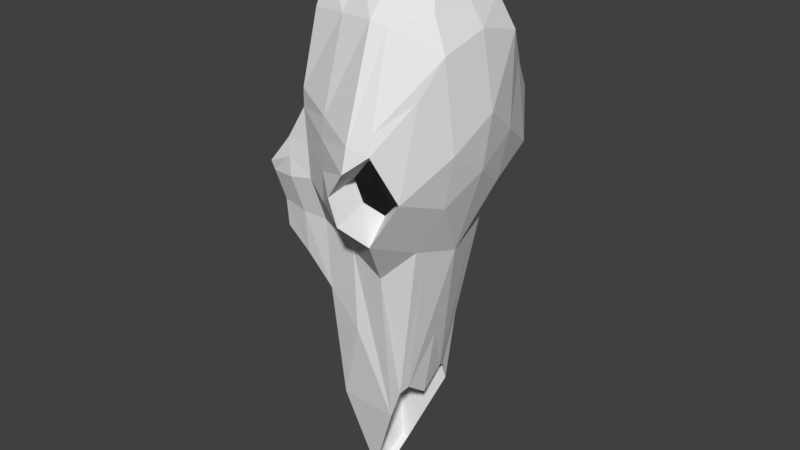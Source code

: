 # Source: Skull.blend  (saved by Blender 2.79.0; exported with 4.5.12 LTS)
import bpy
from mathutils import Matrix  # noqa: F401  (used for matrix-valued properties, if any)

bpy.ops.wm.read_factory_settings(use_empty=True)
scene = bpy.context.scene
scene.name = 'Scene'

# ---- collections
col_collection_1 = bpy.data.collections.new('Collection 1'); scene.collection.children.link(col_collection_1)

# ---- world
world_world = bpy.data.worlds.new('World'); scene.world = world_world
world_world.color = (0.05088, 0.05088, 0.05088)
world_world.use_sun_shadow = False
world_world.sun_shadow_jitter_overblur = 0.0
world_world.cycles.sampling_method = 'MANUAL'

# ---- meshes
me_cube_002 = bpy.data.meshes.new('Cube.002')
me_cube_002.from_pydata([(1.086, -2.145, -0.6801), (1.207, -2.152, 0.7623), (1.123, 1.256, -0.5898), (1.319, 0.4403, -1.556), (0.0, 1.675, 1.107), (1.56, 0.2822, 1.265), (0.0, -2.783, -0.868), (0.0, -3.253, 0.6628), (0.0, -0.7842, 1.721), (0.0, -1.203, -1.13), (1.279, -0.6255, -0.8216), (1.209, -1.195, 1.315), (0.649, -2.635, -0.726), (1.114, 1.156, -1.471), (1.135, 1.909, 0.5376), (1.288, -0.9334, -0.8071), (1.288, -2.224, 0.5246), (0.737, -2.326, 1.205), (0.0, -1.994, 1.509), (0.7002, -0.27, 1.568), (0.0, -2.052, -0.9986), (0.0, -0.7014, -1.065), (0.7603, -1.157, -0.9986), (0.0, -3.195, -0.6628), (1.187, -2.185, -0.07771), (2.08, -0.2043, 0.6546), (0.0, 6.466, -0.3221), (0.4313, 6.222, -0.3095), (2.07, 0.6575, 0.5337), (1.342, 0.4926, -0.6803), (0.8257, -2.828, 0.5782), (0.8735, -2.799, -0.5782), (0.7297, -0.6824, -0.9406), (0.6607, 0.6282, 1.389), (0.8369, -1.775, 1.484), (0.5, -2.281, -0.8825), (1.972, -0.5977, 0.6495), (0.7692, 4.728, -0.5917), (0.0, 4.676, -0.7367), (0.5759, 4.712, -0.6688), (0.0, 2.421, -1.03), (1.001, 2.549, -0.6328), (0.5771, 2.503, -0.8871), (0.0, 6.466, -0.1674), (0.4313, 6.222, -0.1801), (0.4272, 4.321, 0.5272), (0.7453, 4.8, 0.4128), (0.0, 0.1799, 1.575), (1.63, -0.7655, -0.0788), (0.8496, -2.814, -5.96e-08), (1.895, -0.508, 1.008), (1.796, -0.8091, 0.9782), (1.726, 1.028, 0.8374), (0.8102, 1.441, 0.9774), (1.143, 0.2993, 1.084), (1.505, -0.223, 0.64), (1.518, 0.4551, 0.5528), (1.356, -0.3438, 0.8951), (1.291, 0.6913, 0.7718), (0.0, 4.644, 0.5272), (0.0, 3.368, 0.736), (0.5803, 4.399, 0.47), (0.6194, 1.496, 1.008), (1.302, -0.06198, -1.153), (1.186, 1.2, -1.003), (0.0, 2.164, -1.367), (0.0, -0.00326, -1.342), (0.7344, 2.231, -1.249), (0.8353, -0.009937, -1.246), (1.085, 1.997, -1.039), (0.0, 1.702, -1.677), (0.0, 1.702, -1.757), (0.8797, 1.477, -1.619), (0.0, 0.4735, -1.663), (0.8579, 1.74, -1.61), (0.9151, 0.4698, -1.608), (1.057, 1.663, -1.491), (1.129, 1.582, -0.02607), (0.7572, 4.764, -0.08942), (1.216, 0.798, -1.513), (1.367, 0.5691, -1.078), (1.027, 3.136, -0.05701), (0.0, -3.224, -5.96e-08), (1.679, -0.4149, -0.08349), (1.706, 0.5751, -0.07333), (1.335, 0.2535, -1.116), (1.268, 0.6191, -1.535), (1.693, 0.08007, -0.07841), (1.512, 0.116, 0.3792), (2.075, 0.2266, 0.3769), (1.31, -0.06646, -0.7509), (1.014, 0.8127, -1.54)], [], [(13, 91, 75, 72), (48, 36, 16, 24), (35, 0, 12), (34, 11, 19, 8), (15, 22, 32, 10), (24, 49, 31, 0), (1, 17, 30), (41, 42, 39, 37), (30, 17, 7), (44, 37, 27), (38, 27, 39), (33, 5, 53), (64, 80, 79, 13), (48, 15, 10, 83), (89, 87, 84, 28), (1, 30, 16), (26, 44, 27), (0, 31, 12), (31, 6, 12), (21, 22, 9), (71, 74, 72), (90, 10, 63, 85), (53, 5, 52), (19, 11, 5), (20, 12, 6), (22, 15, 35), (50, 11, 51), (9, 35, 20), (37, 39, 27), (38, 39, 42, 40), (42, 41, 69, 67), (23, 31, 49, 82), (82, 49, 30, 7), (15, 48, 24, 0), (36, 51, 1, 16), (50, 51, 36, 25), (50, 25, 55, 57), (2, 77, 84, 29), (5, 54, 58, 52), (77, 28, 84), (19, 5, 33, 47), (41, 2, 64, 69), (35, 15, 0), (2, 29, 80, 64), (89, 28, 56, 88), (78, 44, 46), (38, 26, 27), (52, 58, 56, 28), (36, 48, 83, 25), (26, 43, 44), (31, 23, 6), (21, 32, 22), (40, 42, 67, 65), (32, 21, 66, 68), (34, 17, 1), (8, 18, 34), (20, 35, 12), (50, 5, 11), (9, 22, 35), (10, 32, 68, 63), (61, 53, 14, 46), (33, 4, 47), (16, 30, 49, 24), (51, 11, 34, 1), (46, 14, 77, 81), (14, 53, 52), (5, 50, 57, 54), (47, 8, 19), (18, 7, 17, 34), (59, 60, 45), (62, 53, 61, 45), (62, 33, 53), (33, 62, 4), (45, 60, 4, 62), (68, 66, 73, 75), (63, 68, 75, 3), (69, 64, 13, 76), (85, 63, 3, 86), (65, 67, 74, 70), (67, 69, 76, 74), (72, 73, 71), (72, 76, 13), (71, 70, 74), (91, 86, 3, 75), (72, 75, 73), (72, 74, 76), (77, 14, 52, 28), (78, 37, 27, 44), (41, 81, 77, 2), (87, 90, 29, 84), (78, 46, 81), (37, 78, 81, 41), (83, 10, 90, 87), (13, 79, 86, 91), (80, 85, 86, 79), (25, 89, 88, 55), (29, 90, 85, 80), (25, 83, 87, 89)])
me_cube_002.use_remesh_preserve_volume = False
me_cube_002.use_remesh_preserve_attributes = False
me_cube_002.use_mirror_vertex_groups = False
me_cube_002.update()

# ---- objects
ob_cube = bpy.data.objects.new('Cube', me_cube_002)

# ---- transforms, parenting, visibility, modifiers, constraints
ob_cube.location = (-1.192e-07, -7.069e-08, -0.6327)
ob_cube.rotation_euler = (-1.571, -4.371e-08, -1.571)
ob_cube.scale = (0.3017, 0.3017, 0.3017)
ob_cube.lineart.crease_threshold = 0.0
_m = ob_cube.modifiers.new('Mirror', 'MIRROR')
_m.use_clip = True

# ---- collection membership
col_collection_1.objects.link(ob_cube)

# ---- scene / render settings (as saved in the file)
scene.frame_start = 1; scene.frame_end = 250; scene.frame_set(1)
scene.render.engine = 'CYCLES'
scene.render.resolution_percentage = 50
scene.render.dither_intensity = 0.0
scene.cycles.use_denoising = False
scene.cycles.samples = 128
scene.cycles.sampling_pattern = 'TABULATED_SOBOL'
scene.cycles.use_adaptive_sampling = False
scene.cycles.use_light_tree = False
scene.cycles.blur_glossy = 0.0
scene.cycles.sample_clamp_indirect = 0.0
scene.view_settings.view_transform = 'Standard'
bpy.context.view_layer.update()

# ---- added for rendering (the .blend has no active camera and no usable light): camera, sun
cam_auto = bpy.data.cameras.new('AutoCamera')
cam_auto.lens = 50.0
cam_auto.sensor_width = 36.0
cam_auto.clip_end = 1000.0
ob_auto_camera = bpy.data.objects.new('AutoCamera', cam_auto)
scene.collection.objects.link(ob_auto_camera)
ob_auto_camera.location = (3.10106, -3.72782, 1.36777)
ob_auto_camera.rotation_euler = (1.09748, -7.21219e-08, 0.694738)
scene.camera = ob_auto_camera
light_auto_sun = bpy.data.lights.new('AutoSun', 'SUN')
light_auto_sun.energy = 3.0
light_auto_sun.angle = 0.0523599
ob_auto_sun = bpy.data.objects.new('AutoSun', light_auto_sun)
scene.collection.objects.link(ob_auto_sun)
ob_auto_sun.rotation_euler = (0.872665, 0.174533, 0.523599)
bpy.context.view_layer.update()
